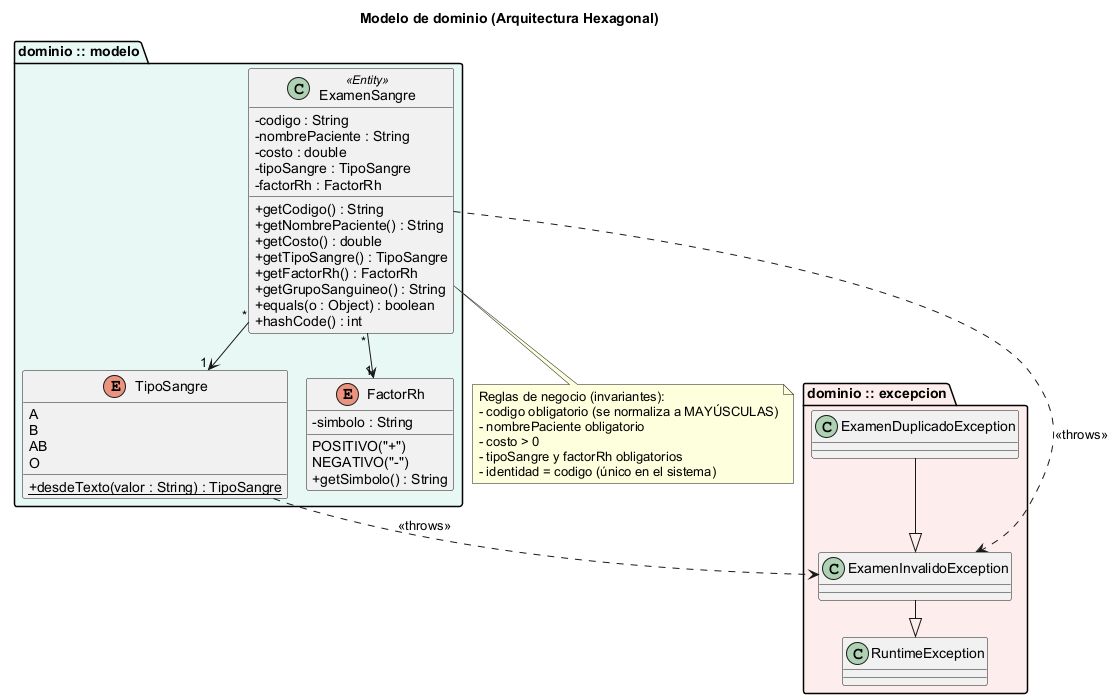

The diagram above was rendered by PlantUML. Its source (embedded in the PNG):
@startuml dominio2
!pragma layout smetana
skinparam backgroundColor white
skinparam defaultFontName Arial
skinparam classAttributeIconSize 0
title Modelo de dominio (Arquitectura Hexagonal)

package "dominio :: modelo" #E8F8F5 {
  class ExamenSangre <<Entity>> {
    - codigo : String
    - nombrePaciente : String
    - costo : double
    - tipoSangre : TipoSangre
    - factorRh : FactorRh
    + getCodigo() : String
    + getNombrePaciente() : String
    + getCosto() : double
    + getTipoSangre() : TipoSangre
    + getFactorRh() : FactorRh
    + getGrupoSanguineo() : String
    + equals(o : Object) : boolean
    + hashCode() : int
  }
  enum TipoSangre {
    A
    B
    AB
    O
    + {static} desdeTexto(valor : String) : TipoSangre
  }
  enum FactorRh {
    POSITIVO("+")
    NEGATIVO("-")
    - simbolo : String
    + getSimbolo() : String
  }
}
package "dominio :: excepcion" #FDEDEC {
  class ExamenInvalidoException
  class ExamenDuplicadoException
  class RuntimeException
}
ExamenSangre "*" --> "1" TipoSangre
ExamenSangre "*" --> "1" FactorRh
ExamenInvalidoException --|> RuntimeException
ExamenDuplicadoException --|> ExamenInvalidoException
ExamenSangre ..> ExamenInvalidoException : <<throws>>
TipoSangre ..> ExamenInvalidoException : <<throws>>

note bottom of ExamenSangre
  Reglas de negocio (invariantes):
  - codigo obligatorio (se normaliza a MAYÚSCULAS)
  - nombrePaciente obligatorio
  - costo > 0
  - tipoSangre y factorRh obligatorios
  - identidad = codigo (único en el sistema)
end note
@enduml